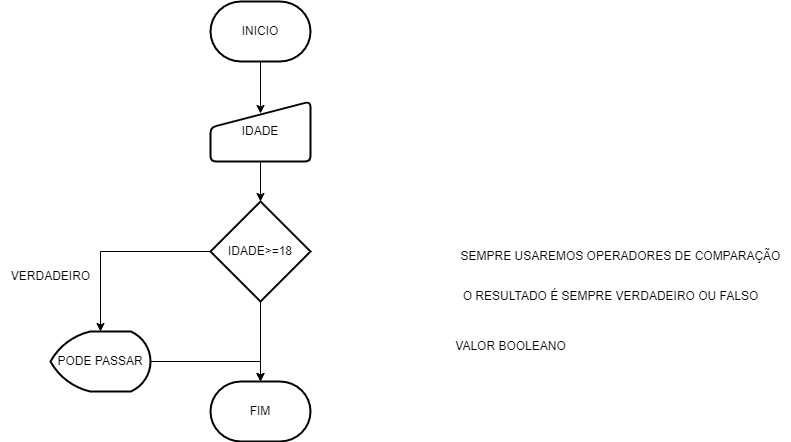

The diagram above was exported from draw.io. Its source (the exported page's mxGraphModel, read from the mxfile embedded in the PNG):
<mxGraphModel dx="1102" dy="557" grid="1" gridSize="10" guides="1" tooltips="1" connect="1" arrows="1" fold="1" page="1" pageScale="1" pageWidth="827" pageHeight="1169" math="0" shadow="0">
  <root>
    <mxCell id="0" />
    <mxCell id="1" parent="0" />
    <mxCell id="Gjr0mj34D6qNKfh4-Pcd-11" style="edgeStyle=orthogonalEdgeStyle;rounded=0;orthogonalLoop=1;jettySize=auto;html=1;exitX=0.5;exitY=1;exitDx=0;exitDy=0;exitPerimeter=0;entryX=0.5;entryY=0.2;entryDx=0;entryDy=0;entryPerimeter=0;" edge="1" parent="1" source="Gjr0mj34D6qNKfh4-Pcd-1" target="Gjr0mj34D6qNKfh4-Pcd-2">
      <mxGeometry relative="1" as="geometry" />
    </mxCell>
    <mxCell id="Gjr0mj34D6qNKfh4-Pcd-1" value="INICIO" style="strokeWidth=2;html=1;shape=mxgraph.flowchart.terminator;whiteSpace=wrap;" vertex="1" parent="1">
      <mxGeometry x="360" y="200" width="100" height="60" as="geometry" />
    </mxCell>
    <mxCell id="Gjr0mj34D6qNKfh4-Pcd-10" style="edgeStyle=orthogonalEdgeStyle;rounded=0;orthogonalLoop=1;jettySize=auto;html=1;exitX=0.5;exitY=1;exitDx=0;exitDy=0;" edge="1" parent="1" source="Gjr0mj34D6qNKfh4-Pcd-2" target="Gjr0mj34D6qNKfh4-Pcd-3">
      <mxGeometry relative="1" as="geometry" />
    </mxCell>
    <mxCell id="Gjr0mj34D6qNKfh4-Pcd-2" value="IDADE" style="html=1;strokeWidth=2;shape=manualInput;whiteSpace=wrap;rounded=1;size=26;arcSize=11;" vertex="1" parent="1">
      <mxGeometry x="360" y="300" width="100" height="60" as="geometry" />
    </mxCell>
    <mxCell id="Gjr0mj34D6qNKfh4-Pcd-6" style="edgeStyle=orthogonalEdgeStyle;rounded=0;orthogonalLoop=1;jettySize=auto;html=1;exitX=0;exitY=0.5;exitDx=0;exitDy=0;exitPerimeter=0;entryX=0.5;entryY=0;entryDx=0;entryDy=0;entryPerimeter=0;" edge="1" parent="1" source="Gjr0mj34D6qNKfh4-Pcd-3" target="Gjr0mj34D6qNKfh4-Pcd-4">
      <mxGeometry relative="1" as="geometry" />
    </mxCell>
    <mxCell id="Gjr0mj34D6qNKfh4-Pcd-9" style="edgeStyle=orthogonalEdgeStyle;rounded=0;orthogonalLoop=1;jettySize=auto;html=1;exitX=0.5;exitY=1;exitDx=0;exitDy=0;exitPerimeter=0;" edge="1" parent="1" source="Gjr0mj34D6qNKfh4-Pcd-3">
      <mxGeometry relative="1" as="geometry">
        <mxPoint x="410" y="580" as="targetPoint" />
      </mxGeometry>
    </mxCell>
    <mxCell id="Gjr0mj34D6qNKfh4-Pcd-3" value="IDADE&amp;gt;=18" style="strokeWidth=2;html=1;shape=mxgraph.flowchart.decision;whiteSpace=wrap;" vertex="1" parent="1">
      <mxGeometry x="360" y="400" width="100" height="100" as="geometry" />
    </mxCell>
    <mxCell id="Gjr0mj34D6qNKfh4-Pcd-8" style="edgeStyle=orthogonalEdgeStyle;rounded=0;orthogonalLoop=1;jettySize=auto;html=1;exitX=1;exitY=0.5;exitDx=0;exitDy=0;exitPerimeter=0;entryX=0.5;entryY=0;entryDx=0;entryDy=0;entryPerimeter=0;" edge="1" parent="1" source="Gjr0mj34D6qNKfh4-Pcd-4" target="Gjr0mj34D6qNKfh4-Pcd-7">
      <mxGeometry relative="1" as="geometry">
        <mxPoint x="420" y="560" as="targetPoint" />
      </mxGeometry>
    </mxCell>
    <mxCell id="Gjr0mj34D6qNKfh4-Pcd-4" value="PODE PASSAR" style="strokeWidth=2;html=1;shape=mxgraph.flowchart.display;whiteSpace=wrap;" vertex="1" parent="1">
      <mxGeometry x="200" y="530" width="100" height="60" as="geometry" />
    </mxCell>
    <mxCell id="Gjr0mj34D6qNKfh4-Pcd-5" value="VERDADEIRO" style="text;html=1;align=center;verticalAlign=middle;resizable=0;points=[];autosize=1;strokeColor=none;fillColor=none;" vertex="1" parent="1">
      <mxGeometry x="150" y="460" width="100" height="30" as="geometry" />
    </mxCell>
    <mxCell id="Gjr0mj34D6qNKfh4-Pcd-7" value="FIM" style="strokeWidth=2;html=1;shape=mxgraph.flowchart.terminator;whiteSpace=wrap;" vertex="1" parent="1">
      <mxGeometry x="360" y="580" width="100" height="60" as="geometry" />
    </mxCell>
    <mxCell id="Gjr0mj34D6qNKfh4-Pcd-12" value="SEMPRE USAREMOS OPERADORES DE COMPARAÇÃO" style="text;html=1;align=center;verticalAlign=middle;resizable=0;points=[];autosize=1;strokeColor=none;fillColor=none;" vertex="1" parent="1">
      <mxGeometry x="600" y="440" width="340" height="30" as="geometry" />
    </mxCell>
    <mxCell id="Gjr0mj34D6qNKfh4-Pcd-13" value="O RESULTADO É SEMPRE VERDADEIRO OU FALSO" style="text;html=1;align=center;verticalAlign=middle;resizable=0;points=[];autosize=1;strokeColor=none;fillColor=none;" vertex="1" parent="1">
      <mxGeometry x="600" y="480" width="320" height="30" as="geometry" />
    </mxCell>
    <mxCell id="Gjr0mj34D6qNKfh4-Pcd-14" value="VALOR BOOLEANO" style="text;html=1;align=center;verticalAlign=middle;resizable=0;points=[];autosize=1;strokeColor=none;fillColor=none;" vertex="1" parent="1">
      <mxGeometry x="595" y="530" width="130" height="30" as="geometry" />
    </mxCell>
  </root>
</mxGraphModel>